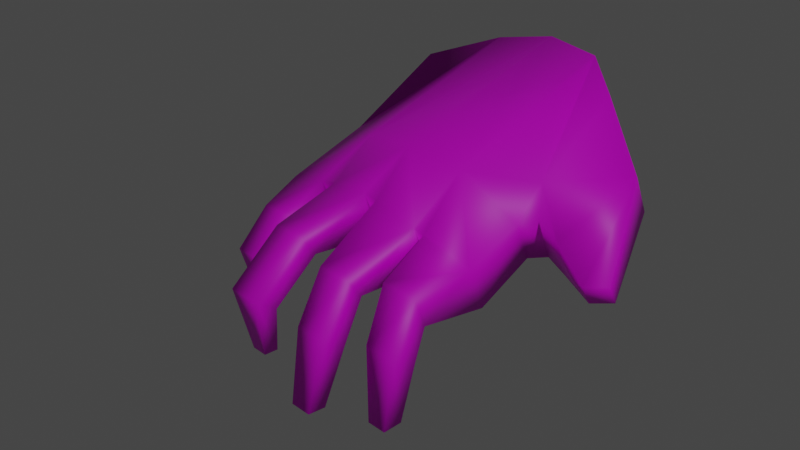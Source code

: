 # Source: hand.blend  (saved by Blender 3.0.42; exported with 4.5.12 LTS)
import bpy
from mathutils import Matrix  # noqa: F401  (used for matrix-valued properties, if any)

bpy.ops.wm.read_factory_settings(use_empty=True)
scene = bpy.context.scene
scene.name = 'Scene'

# ---- images (referenced by path relative to the original .blend; pixels are not part of the script)
import os
ASSET_DIR = os.environ.get("B2B_ASSET_DIR", "")  # directory of the original .blend (textures are referenced by path, not embedded)
HERE = os.path.dirname(os.path.abspath(__file__))  # packed textures are extracted next to this script under _unpacked/

def load_image(name, relpath, width, height, colorspace="sRGB"):
    """Load a texture the original file referenced (path relative to the .blend, or extracted next to this script)."""
    p = next((c for c in (os.path.join(HERE, relpath), os.path.join(ASSET_DIR, relpath)) if relpath and os.path.exists(c)), "")
    if p:
        img = bpy.data.images.load(p, check_existing=True)
        img.name = name
    else:  # same state as the original file: an image datablock whose file is absent (Cycles renders it pink)
        img = bpy.data.images.new(name, width, height)
        img.source = "FILE"
        img.filepath = "//" + (relpath or name)
    img.colorspace_settings.name = colorspace
    return img
img_animals_01_png = load_image('animals_01.png', 'animals_01.png', 1024, 1024, 'sRGB')

# ---- materials (node trees are filled in below, after node groups)
mat_rathand = bpy.data.materials.new('RatHand')

# ---- material node trees
mat_rathand.use_nodes = True; mat_rathand.node_tree.nodes.clear()
_N = mat_rathand.node_tree.nodes; _L = mat_rathand.node_tree.links
n0 = _N.new('ShaderNodeOutputMaterial'); n0.name = 'Material Output'; n0.location = (300, 300)
n1 = _N.new('ShaderNodeBsdfPrincipled'); n1.name = 'Principled BSDF.001'; n1.location = (65, 279)
n1.distribution = 'GGX'
n1.subsurface_method = 'RANDOM_WALK_SKIN'
n1.inputs[3].default_value = 1.45
n1.inputs[27].default_value = (0.0, 0.0, 0.0, 1.0)
n1.inputs[28].default_value = 1.0
n2 = _N.new('ShaderNodeTexImage'); n2.name = 'Image Texture'; n2.location = (-225, 259)
n2.image = img_animals_01_png
n2.interpolation = 'Closest'
_L.new(n1.outputs[0], n0.inputs[0])
_L.new(n2.outputs[0], n1.inputs[0])
n0.is_active_output = True

# ---- world
world_world = bpy.data.worlds.new('World'); scene.world = world_world
world_world.use_nodes = True; world_world.node_tree.nodes.clear()
_N = world_world.node_tree.nodes; _L = world_world.node_tree.links
n0 = _N.new('ShaderNodeOutputWorld'); n0.name = 'World Output'; n0.location = (300, 300)
n1 = _N.new('ShaderNodeBackground'); n1.name = 'Background'; n1.location = (10, 300)
n1.inputs[0].default_value = (0.05088, 0.05088, 0.05088, 1.0)
_L.new(n1.outputs[0], n0.inputs[0])
n0.is_active_output = True
world_world.color = (0.05088, 0.05088, 0.05088)
world_world.use_sun_shadow = False
world_world.sun_shadow_jitter_overblur = 0.0

# ---- cameras
cam_camera = bpy.data.cameras.new('Camera')
cam_camera.clip_end = 3.0
cam_camera.lens = 72.0

# ---- lights
light_sun = bpy.data.lights.new('Sun', 'SUN')
light_sun.transmission_factor = 0.0
light_sun.energy = 1.0
light_sun.shadow_soft_size = 0.125

# ---- meshes
me_hand = bpy.data.meshes.new('hand')
me_hand.from_pydata([(-0.1154, -0.05958, -0.0004731), (0.03503, -0.05102, 0.09579), (0.05172, -0.02749, 0.1018), (0.05306, 0.0, 0.1023), (-0.03491, -0.02978, 0.07562), (-0.03814, -0.001294, 0.07824), (-0.09547, 0.03446, 0.02673), (-0.06218, -0.02967, 0.05772), (-0.06151, -0.03482, 0.05587), (-0.09542, 0.04926, 0.0267), (-0.07871, 0.0501, 0.04244), (-0.1269, -0.03515, -0.004076), (-0.07921, 0.03309, 0.04353), (0.01804, 0.04435, 0.08965), (0.04173, 0.02217, 0.0982), (-0.03474, 0.0281, 0.0708), (-0.1229, 0.0186, 0.03114), (-0.01723, 0.0549, 0.05961), (-0.06304, 0.01995, 0.06009), (-0.06176, 0.03035, 0.05655), (-0.1229, 0.002944, 0.03114), (-0.09727, 0.001677, 0.05253), (-0.09701, 0.01905, 0.05216), (-0.06433, -0.000856, 0.06368), (-0.06418, -0.008419, 0.06325), (-0.05903, -0.06015, 0.04899), (-0.1181, -0.01931, 0.02792), (-0.1181, -0.03508, 0.02792), (-0.09489, -0.06539, 0.05196), (-0.05934, 0.05178, 0.04985), (-0.1157, 0.01502, -0.000633), (-0.09051, 0.03928, 0.00514), (-0.1157, 0.007346, -0.000633), (-0.1022, -0.03328, 0.049), (-0.1022, -0.01568, 0.049), (-0.1269, -0.02468, -0.004076), (-0.1154, -0.06908, -0.0004731), (-0.1096, -0.06801, 0.031), (-0.09051, 0.04496, 0.00514), (0.0209, -0.08069, 0.07134), (-0.1096, -0.05223, 0.031), (-0.02472, -0.07662, 0.05605), (-0.02704, -0.1082, 0.04913), (-0.03337, -0.09927, 0.04781), (-0.09489, -0.04643, 0.05196), (-0.1062, -0.05958, -7.909e-05), (0.04205, -0.05102, 0.07634), (0.05874, -0.02749, 0.08236), (0.06008, 0.0, 0.08285), (-0.02662, -0.02978, 0.04567), (-0.02924, -0.001294, 0.05292), (-0.08391, 0.03446, 0.01927), (-0.05372, -0.02967, 0.03428), (-0.05313, -0.03482, 0.03265), (-0.08386, 0.04926, 0.01924), (-0.07199, 0.0501, 0.02787), (-0.1179, -0.03515, -0.004801), (-0.07227, 0.03309, 0.02849), (0.02506, 0.04435, 0.0702), (0.04875, 0.02217, 0.07875), (-0.02648, 0.0281, 0.04528), (-0.1116, 0.0186, 0.0233), (-0.009879, 0.0549, 0.03925), (-0.05448, 0.01995, 0.03638), (-0.05594, 0.03035, 0.04042), (-0.1116, 0.002944, 0.0233), (-0.09029, 0.001677, 0.04249), (-0.09015, 0.01905, 0.04229), (-0.05563, -0.000856, 0.03957), (-0.05549, -0.008419, 0.03918), (-0.05112, -0.06015, 0.02707), (-0.1062, -0.01931, 0.02107), (-0.1062, -0.03508, 0.02107), (-0.08966, -0.06539, 0.03746), (-0.0539, 0.05178, 0.03478), (-0.1088, 0.01502, -0.0009661), (-0.0836, 0.03928, 0.005027), (-0.1088, 0.007346, -0.0009661), (-0.09504, -0.03328, 0.03952), (-0.09504, -0.01568, 0.03952), (-0.1179, -0.02468, -0.004801), (-0.1062, -0.06908, -7.909e-05), (-0.09745, -0.06801, 0.02423), (-0.0836, 0.04496, 0.005027), (0.02792, -0.08069, 0.05189), (-0.09745, -0.05223, 0.02423), (-0.01754, -0.07662, 0.03614), (-0.02148, -0.1074, 0.03857), (-0.02774, -0.09849, 0.03711), (-0.08966, -0.04643, 0.03746), (-0.02632, -0.05597, 0.05593), (-0.02101, -0.06301, 0.05849), (-0.01068, -0.05437, 0.07007), (-0.01368, -0.06301, 0.03815), (-0.01945, -0.05597, 0.03686), (-0.003308, -0.05437, 0.04204)], [], [(3, 5, 4, 2), (46, 84, 86, 93, 95), (4, 8, 25, 90), (37, 40, 0, 36), (7, 8, 4), (5, 15, 18, 23), (3, 14, 15, 5), (15, 17, 29, 19), (5, 24, 7, 4), (14, 13, 17, 15), (18, 15, 19), (23, 24, 5), (20, 16, 30, 32), (27, 26, 35, 11), (6, 9, 38, 31), (90, 25, 70, 94), (12, 10, 9, 6), (39, 41, 43, 42), (19, 29, 10, 12), (21, 22, 16, 20), (23, 18, 22, 21), (33, 34, 26, 27), (7, 24, 34, 33), (28, 44, 40, 37), (25, 8, 44, 28), (48, 47, 49, 50), (3, 2, 47, 48), (2, 1, 46, 47), (2, 4, 92, 1), (27, 11, 56, 72), (49, 94, 70, 53), (82, 81, 45, 85), (1, 39, 84, 46), (52, 49, 53), (50, 68, 63, 60), (48, 50, 60, 59), (3, 48, 59, 14), (14, 59, 58, 13), (60, 64, 74, 62), (17, 62, 74, 29), (38, 83, 76, 31), (50, 49, 52, 69), (59, 60, 62, 58), (13, 58, 62, 17), (63, 64, 60), (68, 50, 69), (93, 86, 41, 91), (53, 89, 44, 8), (30, 75, 77, 32), (11, 35, 80, 56), (36, 0, 45, 81), (37, 36, 81, 82), (6, 31, 76, 51), (65, 77, 75, 61), (72, 56, 80, 71), (51, 76, 83, 54), (20, 32, 77, 65), (39, 42, 87, 84), (49, 95, 94), (12, 6, 51, 57), (57, 51, 54, 55), (42, 43, 88, 87), (55, 54, 9, 10), (19, 12, 57, 64), (84, 87, 88, 86), (86, 88, 43, 41), (64, 57, 55, 74), (4, 90, 92), (74, 55, 10, 29), (66, 65, 61, 67), (54, 83, 38, 9), (21, 20, 65, 66), (67, 61, 16, 22), (85, 45, 0, 40), (61, 75, 30, 16), (68, 66, 67, 63), (23, 21, 66, 68), (63, 67, 22, 18), (71, 80, 35, 26), (33, 27, 72, 78), (78, 72, 71, 79), (68, 69, 24, 23), (63, 18, 19, 64), (79, 71, 26, 34), (7, 33, 78, 52), (52, 78, 79, 69), (69, 79, 34, 24), (73, 82, 85, 89), (52, 53, 8, 7), (28, 37, 82, 73), (89, 85, 40, 44), (70, 73, 89, 53), (25, 28, 73, 70), (90, 91, 92), (93, 94, 95), (93, 91, 90, 94), (1, 92, 91, 41, 39), (47, 46, 95, 49)])
me_hand.polygons.foreach_set('use_smooth', [True] * 98)
_uv = me_hand.uv_layers.new(name='UVMap')
_uv.uv.foreach_set('vector', [0.7958, 0.008626, 0.7745, 0.2062, 0.657, 0.199, 0.6803, 0.009871, 0.8058, 0.3021, 0.8993, 0.3234, 0.8889, 0.3945, 0.8462, 0.3888, 0.8186, 0.3729, 0.657, 0.199, 0.6318, 0.2588, 0.5341, 0.2546, 0.5546, 0.1903, 0.3024, 0.02166, 0.3034, 0.08682, 0.0378, 0.08673, 0.03483, 0.02166, 0.149, 0.643, 0.0964, 0.6429, 0.08895, 0.6358, 0.7745, 0.2062, 0.8902, 0.205, 0.8501, 0.2642, 0.7686, 0.2643, 0.7958, 0.008626, 0.8857, 0.03607, 0.8902, 0.205, 0.7745, 0.2062, 0.8902, 0.205, 0.9861, 0.1787, 0.9672, 0.2623, 0.8889, 0.2635, 0.7745, 0.2062, 0.738, 0.2636, 0.6522, 0.2599, 0.657, 0.199, 0.8857, 0.03607, 0.9712, 0.09099, 0.9861, 0.1787, 0.8902, 0.205, 0.2107, 0.6421, 0.1525, 0.6481, 0.1635, 0.5742, 0.1524, 0.6426, 0.1492, 0.6431, 0.1438, 0.6363, 0.2999, 0.02267, 0.2999, 0.08712, 0.03198, 0.08818, 0.03198, 0.02123, 0.2988, 0.0212, 0.2994, 0.08844, 0.03126, 0.08801, 0.0309, 0.0212, 0.2978, 0.02361, 0.2978, 0.08773, 0.03279, 0.08749, 0.03265, 0.0221, 0.1657, 0.6339, 0.1327, 0.6317, 0.1407, 0.6247, 0.1726, 0.6278, 0.5877, 0.6343, 0.5856, 0.5754, 0.7545, 0.5751, 0.7528, 0.6339, 0.3777, 0.1444, 0.1478, 0.2244, 0.03313, 0.1774, 0.03962, 0.1441, 0.2624, 0.635, 0.266, 0.5753, 0.5856, 0.5754, 0.5877, 0.6343, 0.5821, 0.5853, 0.5813, 0.5335, 0.7525, 0.5322, 0.7522, 0.5853, 0.2683, 0.5852, 0.2711, 0.5338, 0.5813, 0.5335, 0.5821, 0.5853, 0.5827, 0.582, 0.5838, 0.5315, 0.7518, 0.5313, 0.7515, 0.5812, 0.2712, 0.5807, 0.2718, 0.5319, 0.5838, 0.5315, 0.5827, 0.582, 0.5841, 0.5893, 0.5805, 0.533, 0.7474, 0.5335, 0.7488, 0.5891, 0.2717, 0.5889, 0.2704, 0.5333, 0.5805, 0.533, 0.5841, 0.5893, 0.6455, 0.2752, 0.7314, 0.2766, 0.743, 0.4099, 0.6541, 0.4148, 0.2016, 0.3764, 0.08135, 0.3766, 0.08432, 0.3317, 0.2025, 0.3312, 0.08135, 0.3766, 0.001438, 0.3779, 0.005445, 0.3367, 0.08432, 0.3317, 0.6803, 0.009871, 0.657, 0.199, 0.5614, 0.1533, 0.5797, 0.04634, 0.7515, 0.5812, 0.9772, 0.5805, 0.9788, 0.6245, 0.7515, 0.6227, 0.743, 0.4099, 0.8244, 0.398, 0.8392, 0.4474, 0.7601, 0.4512, 0.7515, 0.6307, 0.9755, 0.6299, 0.9768, 0.6807, 0.7508, 0.6817, 0.1173, 0.6277, 0.07362, 0.6097, 0.07362, 0.5954, 0.1173, 0.6134, 0.2341, 0.631, 0.1875, 0.6368, 0.1875, 0.6305, 0.6541, 0.4148, 0.6541, 0.456, 0.5891, 0.4547, 0.5622, 0.4112, 0.6455, 0.2752, 0.6541, 0.4148, 0.5622, 0.4112, 0.5768, 0.2935, 0.2016, 0.3764, 0.2025, 0.3312, 0.296, 0.3347, 0.2968, 0.3772, 0.2968, 0.3772, 0.296, 0.3347, 0.3719, 0.3409, 0.3737, 0.3788, 0.5622, 0.4112, 0.5566, 0.4573, 0.4896, 0.4546, 0.4776, 0.386, 0.08134, 0.6241, 0.1823, 0.6286, 0.1379, 0.4255, 0.1324, 0.4283, 0.4652, 0.03987, 0.4652, 0.06905, 0.383, 0.06905, 0.383, 0.03987, 0.6541, 0.4148, 0.743, 0.4099, 0.7441, 0.4523, 0.6778, 0.4556, 0.5768, 0.2935, 0.5622, 0.4112, 0.4776, 0.386, 0.5087, 0.3311, 0.1471, 0.6232, 0.1575, 0.6089, 0.106, 0.5861, 0.09518, 0.6011, 0.04122, 0.6333, 0.08886, 0.5696, 0.04122, 0.6398, 0.1525, 0.6368, 0.1525, 0.6306, 0.2121, 0.6371, 0.05324, 0.6466, 0.04934, 0.651, 0.04211, 0.651, 0.04585, 0.6466, 0.2703, 0.4913, 0.5772, 0.4913, 0.5805, 0.533, 0.2704, 0.5333, 0.1846, 0.5895, 0.1846, 0.6394, 0.07363, 0.6394, 0.07363, 0.5895, 0.183, 0.5768, 0.183, 0.6525, 0.05239, 0.6525, 0.05239, 0.5768, 0.1898, 0.6466, 0.05239, 0.6466, 0.05239, 0.58, 0.1898, 0.58, 0.7488, 0.5891, 0.9757, 0.5903, 0.9755, 0.6299, 0.7515, 0.6307, 0.7528, 0.6339, 0.982, 0.6343, 0.9823, 0.678, 0.752, 0.6785, 0.752, 0.6285, 0.9769, 0.6283, 0.9752, 0.6816, 0.7517, 0.6816, 0.7515, 0.6227, 0.9788, 0.6245, 0.9776, 0.6752, 0.7518, 0.6738, 0.7543, 0.4724, 0.9769, 0.4722, 0.9776, 0.5303, 0.7536, 0.5305, 0.7522, 0.5853, 0.9778, 0.5849, 0.9769, 0.6283, 0.752, 0.6285, 0.1513, 0.6097, 0.08074, 0.5934, 0.08892, 0.5856, 0.1617, 0.5954, 0.743, 0.4099, 0.8186, 0.3729, 0.8244, 0.398, 0.5877, 0.6343, 0.7528, 0.6339, 0.752, 0.6785, 0.5893, 0.6789, 0.5819, 0.472, 0.7543, 0.4724, 0.7536, 0.5305, 0.584, 0.5309, 0.0524, 0.5735, 0.2112, 0.5649, 0.2112, 0.6524, 0.05239, 0.66, 0.584, 0.5309, 0.7536, 0.5305, 0.7545, 0.5751, 0.5856, 0.5754, 0.2624, 0.635, 0.5877, 0.6343, 0.5893, 0.6789, 0.2616, 0.6787, 0.8993, 0.3234, 0.9854, 0.3999, 0.9577, 0.4099, 0.8889, 0.3945, 0.04934, 0.651, 0.03906, 0.658, 0.0334, 0.6582, 0.04211, 0.651, 0.2649, 0.472, 0.5819, 0.472, 0.584, 0.5309, 0.2641, 0.531, 0.657, 0.199, 0.5546, 0.1903, 0.5614, 0.1533, 0.2641, 0.531, 0.584, 0.5309, 0.5856, 0.5754, 0.266, 0.5753, 0.5834, 0.6288, 0.752, 0.6285, 0.7517, 0.6816, 0.5816, 0.6822, 0.7536, 0.5305, 0.9776, 0.5303, 0.9775, 0.5755, 0.7545, 0.5751, 0.5821, 0.5853, 0.7522, 0.5853, 0.752, 0.6285, 0.5834, 0.6288, 0.5817, 0.4906, 0.7528, 0.4891, 0.7525, 0.5322, 0.5813, 0.5335, 0.7438, 0.4912, 0.9734, 0.4903, 0.9749, 0.5332, 0.7474, 0.5335, 0.7528, 0.4891, 0.9768, 0.4882, 0.9763, 0.5316, 0.7525, 0.5322, 0.2633, 0.6292, 0.5834, 0.6288, 0.5816, 0.6822, 0.265, 0.6812, 0.2683, 0.5852, 0.5821, 0.5853, 0.5834, 0.6288, 0.2633, 0.6292, 0.2687, 0.491, 0.5817, 0.4906, 0.5813, 0.5335, 0.2711, 0.5338, 0.7511, 0.4908, 0.9768, 0.4909, 0.9766, 0.5312, 0.7518, 0.5313, 0.5827, 0.582, 0.7515, 0.5812, 0.7515, 0.6227, 0.5819, 0.6215, 0.5819, 0.6215, 0.7515, 0.6227, 0.7518, 0.6738, 0.5809, 0.672, 0.1524, 0.648, 0.152, 0.6485, 0.1492, 0.6431, 0.1524, 0.6426, 0.1945, 0.6368, 0.2107, 0.6421, 0.1635, 0.5742, 0.1525, 0.5721, 0.5846, 0.4921, 0.7511, 0.4908, 0.7518, 0.5313, 0.5838, 0.5315, 0.2712, 0.5807, 0.5827, 0.582, 0.5819, 0.6215, 0.271, 0.6185, 0.271, 0.6185, 0.5819, 0.6215, 0.5809, 0.672, 0.2673, 0.6685, 0.2728, 0.4929, 0.5846, 0.4921, 0.5838, 0.5315, 0.2718, 0.5319, 0.5838, 0.6313, 0.7515, 0.6307, 0.7508, 0.6817, 0.5839, 0.6813, 0.1442, 0.6482, 0.08895, 0.6481, 0.0964, 0.6429, 0.149, 0.643, 0.5841, 0.5893, 0.7488, 0.5891, 0.7515, 0.6307, 0.5838, 0.6313, 0.5772, 0.4913, 0.7438, 0.4912, 0.7474, 0.5335, 0.5805, 0.533, 0.2717, 0.6295, 0.5838, 0.6313, 0.5839, 0.6813, 0.274, 0.6815, 0.2717, 0.5889, 0.5841, 0.5893, 0.5838, 0.6313, 0.2717, 0.6295, 0.08886, 0.6437, 0.04903, 0.6435, 0.04568, 0.6398, 0.8462, 0.3888, 0.8244, 0.398, 0.8186, 0.3729, 0.04568, 0.6481, 0.04903, 0.6435, 0.08886, 0.6437, 0.08572, 0.648, 0.5428, 0.2018, 0.2899, 0.2622, 0.2088, 0.2549, 0.1478, 0.2244, 0.3777, 0.1444, 0.7314, 0.2766, 0.8058, 0.3021, 0.8186, 0.3729, 0.743, 0.4099])
me_hand.materials.append(mat_rathand)
me_hand.use_remesh_fix_poles = True
me_hand.use_remesh_preserve_attributes = False
me_hand.update()
me_playermodel_001 = bpy.data.meshes.new('PlayerModel.001')
me_playermodel_001.from_pydata([], [], [])
me_playermodel_001.materials.append(None)
me_playermodel_001.update()
arm_handarmature = bpy.data.armatures.new('HandArmature')  # bones are not reproduced

# ---- objects
ob_hand = bpy.data.objects.new('hand', me_hand)
ob_hand_0 = bpy.data.objects.new('@hand.0', arm_handarmature)
ob_camera = bpy.data.objects.new('@camera', cam_camera)
ob_light = bpy.data.objects.new('@light', light_sun)
ob_grab_transform = bpy.data.objects.new('@grab_transform', me_playermodel_001)

# ---- transforms, parenting, visibility, modifiers, constraints
ob_hand.parent = ob_hand_0
ob_hand.location = (0.0, 0.0, 0.0)
_vg = ob_hand.vertex_groups.new(name='handpalm')
_vg.add([1, 2, 3, 4, 5, 7, 8, 13, 14, 15, 17, 18, 19, 23, 24, 25, 29, 46, 47, 48, 49, 50, 52, 53, 58, 59, 60, 62, 63, 64, 68, 69, 70, 74, 90, 91, 92, 93, 94, 95], 1.0, 'REPLACE')
_vg = ob_hand.vertex_groups.new(name='handthumb')
_vg.add([1, 39, 41, 42, 43, 46, 84, 86, 87, 88, 91, 92, 93, 95], 1.0, 'REPLACE')
_vg = ob_hand.vertex_groups.new(name='handpointer.01')
_vg.add([8, 25, 28, 44, 53, 70, 73, 89], 1.0, 'REPLACE')
_vg = ob_hand.vertex_groups.new(name='handpointer.02')
_vg.add([28, 37, 40, 44, 73, 82, 85, 89], 1.0, 'REPLACE')
_vg = ob_hand.vertex_groups.new(name='handpointer.03')
_vg.add([0, 36, 37, 40, 45, 81, 82, 85], 1.0, 'REPLACE')
_vg = ob_hand.vertex_groups.new(name='handmiddle.01')
_vg.add([7, 24, 33, 34, 52, 69, 78, 79], 1.0, 'REPLACE')
_vg = ob_hand.vertex_groups.new(name='handmiddle.02')
_vg.add([26, 27, 33, 34, 71, 72, 78, 79], 1.0, 'REPLACE')
_vg = ob_hand.vertex_groups.new(name='handmiddle.03')
_vg.add([11, 26, 27, 35, 56, 71, 72, 80], 1.0, 'REPLACE')
_vg = ob_hand.vertex_groups.new(name='handring.01')
_vg.add([18, 21, 22, 23, 63, 66, 67, 68], 1.0, 'REPLACE')
_vg = ob_hand.vertex_groups.new(name='handring.02')
_vg.add([16, 20, 21, 22, 61, 65, 66, 67], 1.0, 'REPLACE')
_vg = ob_hand.vertex_groups.new(name='handring.03')
_vg.add([16, 20, 30, 32, 61, 65, 75, 77], 1.0, 'REPLACE')
_vg = ob_hand.vertex_groups.new(name='handpinky.01')
_vg.add([10, 12, 19, 29, 55, 57, 64, 74], 1.0, 'REPLACE')
_vg = ob_hand.vertex_groups.new(name='handpinky.02')
_vg.add([6, 9, 10, 12, 51, 54, 55, 57], 1.0, 'REPLACE')
_vg = ob_hand.vertex_groups.new(name='handpinky.03')
_vg.add([6, 9, 31, 38, 51, 54, 76, 83], 1.0, 'REPLACE')
_m = ob_hand.modifiers.new('Armature', 'ARMATURE')
_m.object = ob_hand_0
ob_hand_0.location = (0.0, 0.0, 0.0)
ob_hand_0.scale = (2.241, 2.241, 2.241)
ob_hand_0.show_in_front = True
ob_camera.location = (-1.04, -1.019, 0.8789)
ob_camera.rotation_euler = (1.053, 1.802e-07, -0.7474)
ob_light.location = (0.0, 0.0, 0.2646)
ob_light.rotation_euler = (-0.4778, 0.6247, -2.626)
ob_grab_transform.location = (-0.1466, 0.1324, 0.04382)
ob_grab_transform.rotation_euler = (-1.571, -3.142, 0.006704)

# ---- collection membership
scene.collection.objects.link(ob_hand)
scene.collection.objects.link(ob_hand_0)
scene.collection.objects.link(ob_camera)
scene.collection.objects.link(ob_light)
scene.collection.objects.link(ob_grab_transform)

# ---- scene / render settings (as saved in the file)
scene.camera = ob_camera
scene.frame_start = 1; scene.frame_end = 24; scene.frame_set(4)
scene.render.engine = 'BLENDER_EEVEE_NEXT'
scene.render.film_transparent = True
scene.cycles.use_denoising = False
scene.cycles.samples = 128
scene.cycles.sampling_pattern = 'TABULATED_SOBOL'
scene.cycles.use_adaptive_sampling = False
scene.cycles.use_light_tree = False
scene.view_settings.view_transform = 'Filmic'
bpy.context.view_layer.update()
